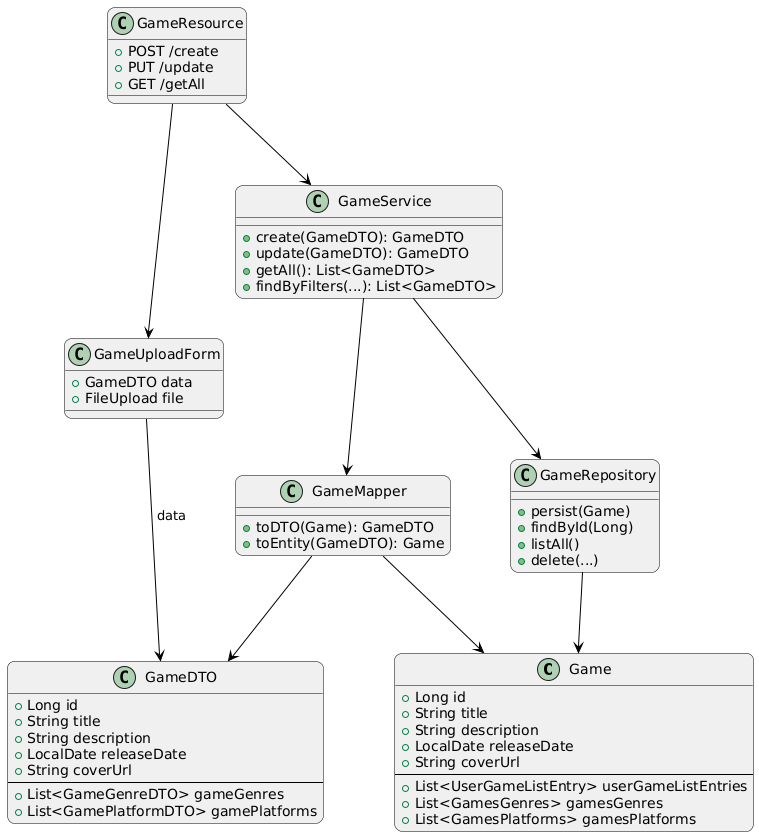

The diagram above was rendered by PlantUML. Its source (embedded in the PNG):
@startuml
' === Style ===
skinparam backgroundColor white
skinparam shadowing false
skinparam roundCorner 15
skinparam class {
  BackgroundColor #F0F0F0
  BorderColor black
  ArrowColor black
}
skinparam nodesep 60
skinparam ranksep 80

' === Classes from your code only ===

class Game {
  +Long id
  +String title
  +String description
  +LocalDate releaseDate
  +String coverUrl
  --
  +List<UserGameListEntry> userGameListEntries
  +List<GamesGenres> gamesGenres
  +List<GamesPlatforms> gamesPlatforms
}

class GameDTO {
  +Long id
  +String title
  +String description
  +LocalDate releaseDate
  +String coverUrl
  --
  +List<GameGenreDTO> gameGenres
  +List<GamePlatformDTO> gamePlatforms
}

class GameUploadForm {
  +GameDTO data
  +FileUpload file
}

class GameRepository {
  +persist(Game)
  +findById(Long)
  +listAll()
  +delete(...)
}

class GameMapper {
  +toDTO(Game): GameDTO
  +toEntity(GameDTO): Game
}

class GameService {
  +create(GameDTO): GameDTO
  +update(GameDTO): GameDTO
  +getAll(): List<GameDTO>
  +findByFilters(...): List<GameDTO>
}

class GameResource {
  +POST /create
  +PUT /update
  +GET /getAll
}

' === Relationships (only from your code) ===

' 1. GameUploadForm → GameDTO + FileUpload
GameUploadForm --> GameDTO : data

' 2. GameRepository manages Game
GameRepository --> Game

' 3. GameMapper converts between Game and GameDTO
GameMapper --> Game
GameMapper --> GameDTO

' 4. GameService uses GameMapper, GameRepository
GameService --> GameMapper
GameService --> GameRepository

' 5. GameResource uses GameService, GameUploadForm
GameResource --> GameService
GameResource --> GameUploadForm
@enduml